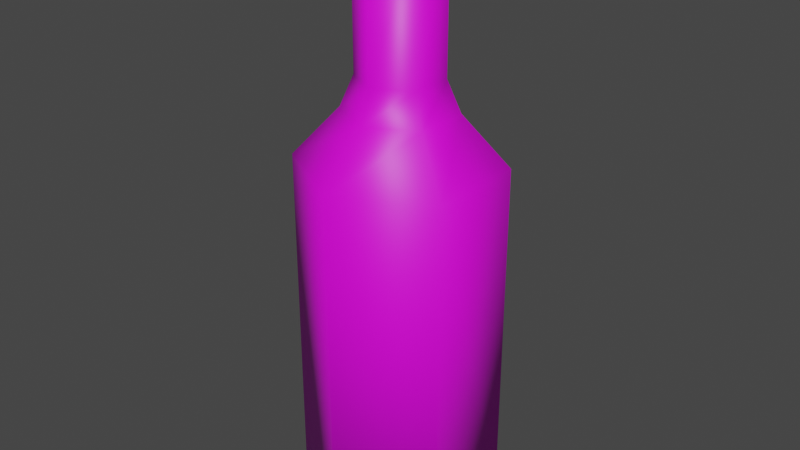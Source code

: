 # Source: beer_bottle.blend  (saved by Blender 2.83.18; exported with 4.5.12 LTS)
import bpy
from mathutils import Matrix  # noqa: F401  (used for matrix-valued properties, if any)

bpy.ops.wm.read_factory_settings(use_empty=True)
scene = bpy.context.scene
scene.name = 'Scene'

# ---- images (referenced by path relative to the original .blend; pixels are not part of the script)
import os
ASSET_DIR = os.environ.get("B2B_ASSET_DIR", "")  # directory of the original .blend (textures are referenced by path, not embedded)
HERE = os.path.dirname(os.path.abspath(__file__))  # packed textures are extracted next to this script under _unpacked/

def load_image(name, relpath, width, height, colorspace="sRGB"):
    """Load a texture the original file referenced (path relative to the .blend, or extracted next to this script)."""
    p = next((c for c in (os.path.join(HERE, relpath), os.path.join(ASSET_DIR, relpath)) if relpath and os.path.exists(c)), "")
    if p:
        img = bpy.data.images.load(p, check_existing=True)
        img.name = name
    else:  # same state as the original file: an image datablock whose file is absent (Cycles renders it pink)
        img = bpy.data.images.new(name, width, height)
        img.source = "FILE"
        img.filepath = "//" + (relpath or name)
    img.colorspace_settings.name = colorspace
    return img
img_grid_128_png = load_image('grid_128.png', 'grid_128.png', 1024, 1024, 'sRGB')

# ---- materials (node trees are filled in below, after node groups)
mat_grid = bpy.data.materials.new('grid')
mat_grid.use_transparent_shadow = False

# ---- material node trees
mat_grid.use_nodes = True; mat_grid.node_tree.nodes.clear()
_N = mat_grid.node_tree.nodes; _L = mat_grid.node_tree.links
n0 = _N.new('ShaderNodeOutputMaterial'); n0.name = 'Material Output'; n0.location = (300, 300)
n1 = _N.new('ShaderNodeBsdfPrincipled'); n1.name = 'Principled BSDF'; n1.location = (10, 300)
n1.distribution = 'GGX'
n1.subsurface_method = 'BURLEY'
n1.inputs[3].default_value = 1.45
n1.inputs[27].default_value = (0.0, 0.0, 0.0, 1.0)
n1.inputs[28].default_value = 1.0
n2 = _N.new('ShaderNodeTexImage'); n2.name = 'Image Texture'; n2.location = (-389, 305)
n2.image = img_grid_128_png
n2.interpolation = 'Closest'
_L.new(n1.outputs[0], n0.inputs[0])
_L.new(n2.outputs[0], n1.inputs[0])
n0.is_active_output = True

# ---- world
world_world = bpy.data.worlds.new('World'); scene.world = world_world
world_world.use_nodes = True; world_world.node_tree.nodes.clear()
_N = world_world.node_tree.nodes; _L = world_world.node_tree.links
n0 = _N.new('ShaderNodeOutputWorld'); n0.name = 'World Output'; n0.location = (300, 300)
n1 = _N.new('ShaderNodeBackground'); n1.name = 'Background'; n1.location = (10, 300)
n1.inputs[0].default_value = (0.05088, 0.05088, 0.05088, 1.0)
_L.new(n1.outputs[0], n0.inputs[0])
n0.is_active_output = True
world_world.color = (0.05088, 0.05088, 0.05088)
world_world.use_sun_shadow = False
world_world.sun_shadow_jitter_overblur = 0.0

# ---- meshes
me_beerbottle = bpy.data.meshes.new('BeerBottle')
me_beerbottle.from_pydata([(0.0, 0.04868, -1.887e-07), (0.0, 0.04868, 0.1717), (0.04216, 0.02434, -1.887e-07), (0.04216, 0.02434, 0.1717), (0.04216, -0.02434, -1.887e-07), (0.04216, -0.02434, 0.1717), (-4.256e-09, -0.04868, -1.887e-07), (-4.256e-09, -0.04868, 0.1717), (-0.04216, -0.02434, -1.887e-07), (-0.04216, -0.02434, 0.1717), (-0.04216, 0.02434, -1.887e-07), (-0.04216, 0.02434, 0.1717), (0.02289, 0.01322, 0.1957), (2.097e-09, 0.02643, 0.1957), (0.02289, -0.01322, 0.1957), (-2.138e-10, -0.02643, 0.1957), (-0.02289, -0.01322, 0.1957), (-0.02289, 0.01322, 0.1957), (0.01738, 0.01004, 0.2108), (1.041e-09, 0.02007, 0.2108), (0.01738, -0.01004, 0.2108), (-7.144e-10, -0.02007, 0.2108), (-0.01738, -0.01004, 0.2108), (-0.01738, 0.01004, 0.2108), (0.01738, 0.01004, 0.2805), (-2.193e-09, 0.02007, 0.2805), (0.01738, -0.01004, 0.2805), (-3.948e-09, -0.02007, 0.2805), (-0.01738, -0.01004, 0.2805), (-0.01738, 0.01004, 0.2805)], [], [(0, 1, 3, 2), (2, 3, 5, 4), (4, 5, 7, 6), (6, 7, 9, 8), (7, 5, 14, 15), (8, 9, 11, 10), (10, 11, 1, 0), (0, 2, 4, 6, 8, 10), (14, 12, 18, 20), (1, 11, 17, 13), (9, 7, 15, 16), (5, 3, 12, 14), (11, 9, 16, 17), (3, 1, 13, 12), (18, 19, 25, 24), (17, 16, 22, 23), (15, 14, 20, 21), (12, 13, 19, 18), (13, 17, 23, 19), (16, 15, 21, 22), (24, 25, 29, 28, 27, 26), (19, 23, 29, 25), (22, 21, 27, 28), (20, 18, 24, 26), (23, 22, 28, 29), (21, 20, 26, 27)])
me_beerbottle.polygons.foreach_set('use_smooth', [1, 1, 1, 1, 1, 1, 1, 0, 1, 1, 1, 1, 1, 1, 1, 1, 1, 1, 1, 1, 0, 1, 1, 1, 1, 1])
_uv = me_beerbottle.uv_layers.new(name='UVMap')
_uv.uv.foreach_set('vector', [0.125, 0.625, 0.125, 0.8359, 0.1641, 0.8359, 0.1641, 0.625, 0.1641, 0.625, 0.1641, 0.8359, 0.2109, 0.8359, 0.2109, 0.625, 0.2109, 0.625, 0.2109, 0.8359, 0.25, 0.8359, 0.25, 0.625, 0.125, 0.625, 0.125, 0.8359, 0.08594, 0.8359, 0.08594, 0.625, 0.25, 0.8359, 0.2109, 0.8359, 0.2031, 0.8594, 0.2266, 0.8594, 0.08594, 0.625, 0.08594, 0.8359, 0.03906, 0.8359, 0.03906, 0.625, 0.03906, 0.625, 0.03906, 0.8359, 0.0, 0.8359, 0.0, 0.625, 0.3125, 0.8906, 0.25, 0.8516, 0.25, 0.7734, 0.3125, 0.7344, 0.375, 0.7734, 0.375, 0.8516, 0.2031, 0.8594, 0.1719, 0.8594, 0.1719, 0.8828, 0.2031, 0.8828, 0.0, 0.8359, 0.03906, 0.8359, 0.04688, 0.8594, 0.02344, 0.8594, 0.08594, 0.8359, 0.125, 0.8359, 0.1016, 0.8594, 0.07812, 0.8594, 0.2109, 0.8359, 0.1641, 0.8359, 0.1719, 0.8594, 0.2031, 0.8594, 0.03906, 0.8359, 0.08594, 0.8359, 0.07812, 0.8594, 0.04688, 0.8594, 0.1641, 0.8359, 0.125, 0.8359, 0.1484, 0.8594, 0.1719, 0.8594, 0.1719, 0.8828, 0.1562, 0.8828, 0.1562, 0.9688, 0.1719, 0.9688, 0.04688, 0.8594, 0.07812, 0.8594, 0.07812, 0.8828, 0.04688, 0.8828, 0.2266, 0.8594, 0.2031, 0.8594, 0.2031, 0.8828, 0.2188, 0.8828, 0.1719, 0.8594, 0.1484, 0.8594, 0.1562, 0.8828, 0.1719, 0.8828, 0.02344, 0.8594, 0.04688, 0.8594, 0.04688, 0.8828, 0.03125, 0.8828, 0.07812, 0.8594, 0.1016, 0.8594, 0.09375, 0.8828, 0.07812, 0.8828, 0.2812, 0.9531, 0.2812, 0.9219, 0.3125, 0.9062, 0.3438, 0.9219, 0.3438, 0.9531, 0.3125, 0.9688, 0.03125, 0.8828, 0.04688, 0.8828, 0.04688, 0.9688, 0.03125, 0.9688, 0.07812, 0.8828, 0.09375, 0.8828, 0.09375, 0.9688, 0.07812, 0.9688, 0.2031, 0.8828, 0.1719, 0.8828, 0.1719, 0.9688, 0.2031, 0.9688, 0.04688, 0.8828, 0.07812, 0.8828, 0.07812, 0.9688, 0.04688, 0.9688, 0.2188, 0.8828, 0.2031, 0.8828, 0.2031, 0.9688, 0.2188, 0.9688])
me_beerbottle.materials.append(mat_grid)
me_beerbottle.use_remesh_fix_poles = True
me_beerbottle.use_remesh_preserve_attributes = False
me_beerbottle.use_mirror_vertex_groups = False
me_beerbottle.update()

# ---- objects
ob_beerbottle = bpy.data.objects.new('BeerBottle', me_beerbottle)

# ---- transforms, parenting, visibility, modifiers, constraints
ob_beerbottle.location = (0.0, 0.0, 0.0)
ob_beerbottle.lineart.crease_threshold = 0.0

# ---- collection membership
scene.collection.objects.link(ob_beerbottle)

# ---- scene / render settings (as saved in the file)
scene.frame_start = 1; scene.frame_end = 250; scene.frame_set(1)
scene.render.engine = 'BLENDER_EEVEE_NEXT'
scene.cycles.use_denoising = False
scene.cycles.samples = 128
scene.cycles.sampling_pattern = 'TABULATED_SOBOL'
scene.cycles.use_adaptive_sampling = False
scene.cycles.use_light_tree = False
scene.view_settings.view_transform = 'Filmic'
bpy.context.view_layer.update()

# ---- added for rendering (the .blend has no active camera and no usable light): camera, sun
cam_auto = bpy.data.cameras.new('AutoCamera')
cam_auto.lens = 50.0
cam_auto.sensor_width = 36.0
cam_auto.clip_end = 1000.0
ob_auto_camera = bpy.data.objects.new('AutoCamera', cam_auto)
scene.collection.objects.link(ob_auto_camera)
ob_auto_camera.location = (0.285539, -0.342646, 0.368659)
ob_auto_camera.rotation_euler = (1.09748, -7.21219e-08, 0.694738)
scene.camera = ob_auto_camera
light_auto_sun = bpy.data.lights.new('AutoSun', 'SUN')
light_auto_sun.energy = 3.0
light_auto_sun.angle = 0.0523599
ob_auto_sun = bpy.data.objects.new('AutoSun', light_auto_sun)
scene.collection.objects.link(ob_auto_sun)
ob_auto_sun.rotation_euler = (0.872665, 0.174533, 0.523599)
bpy.context.view_layer.update()
